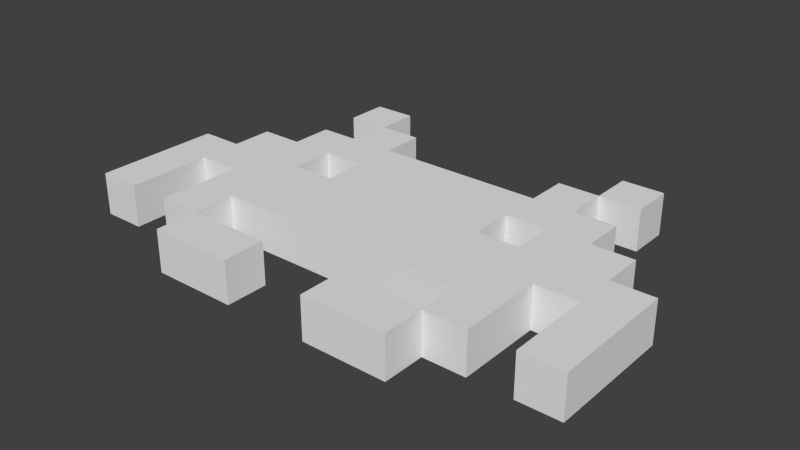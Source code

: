 # Source: alien1.blend  (saved by Blender 2.71.0; exported with 4.5.12 LTS)
import bpy
from mathutils import Matrix  # noqa: F401  (used for matrix-valued properties, if any)

bpy.ops.wm.read_factory_settings(use_empty=True)
scene = bpy.context.scene
scene.name = 'Scene'

# ---- collections
col_collection_1 = bpy.data.collections.new('Collection 1'); scene.collection.children.link(col_collection_1)

# ---- world
world_world = bpy.data.worlds.new('World'); scene.world = world_world
world_world.color = (0.05088, 0.05088, 0.05088)
world_world.use_sun_shadow = False
world_world.sun_shadow_jitter_overblur = 0.0
world_world.cycles.sampling_method = 'MANUAL'
world_world.cycles.sample_map_resolution = 256

# ---- meshes
me_plane = bpy.data.meshes.new('Plane')
me_plane.from_pydata([(3.0, -2.0, 0.0), (-2.0, 2.0, 0.0), (2.0, 2.0, 0.0), (-2.0, 3.0, 0.0), (2.0, 3.0, 0.0), (3.0, 3.0, 0.0), (-3.0, 3.0, 0.0), (-3.0, 4.0, 0.0), (-4.0, 4.0, 0.0), (-4.0, 3.0, 0.0), (-3.0, 2.0, 0.0), (-4.0, 2.0, 0.0), (-4.0, 1.0, 0.0), (-5.0, 1.0, 0.0), (-5.0, 0.0, 0.0), (-6.0, 0.0, 0.0), (3.0, 4.0, 0.0), (4.0, 4.0, 0.0), (4.0, 3.0, 0.0), (3.0, 2.0, 0.0), (4.0, 2.0, 0.0), (4.0, 1.0, 0.0), (5.0, 1.0, 0.0), (5.0, 0.0, 0.0), (6.0, 0.0, 0.0), (-2.0, 1.0, 0.0), (-3.0, 1.0, 0.0), (-3.0, 0.0, 0.0), (-2.0, 0.0, 0.0), (2.0, 1.0, 0.0), (3.0, 1.0, 0.0), (2.0, 0.0, 0.0), (3.0, 0.0, 0.0), (-6.0, -3.0, 0.0), (-5.0, -3.0, 0.0), (6.0, -3.0, 0.0), (5.0, -3.0, 0.0), (5.0, -1.0, 0.0), (-5.0, -1.0, 0.0), (-4.0, -1.0, 0.0), (-4.0, -3.0, 0.0), (4.0, -1.0, 0.0), (4.0, -3.0, 0.0), (3.0, -3.0, 0.0), (3.0, -4.0, 0.0), (1.0, -4.0, 0.0), (1.0, -3.0, 0.0), (-1.0, -3.0, 0.0), (-1.0, -4.0, 0.0), (-3.0, -4.0, 0.0), (-3.0, -3.0, 0.0), (-3.0, -2.0, 0.0), (3.0, -2.0, 1.0), (-2.0, 2.0, 1.0), (2.0, 2.0, 1.0), (-2.0, 3.0, 1.0), (2.0, 3.0, 1.0), (3.0, 3.0, 1.0), (-3.0, 3.0, 1.0), (-3.0, 4.0, 1.0), (-4.0, 4.0, 1.0), (-4.0, 3.0, 1.0), (-3.0, 2.0, 1.0), (-4.0, 2.0, 1.0), (-4.0, 1.0, 1.0), (-5.0, 1.0, 1.0), (-5.0, 0.0, 1.0), (-6.0, 0.0, 1.0), (3.0, 4.0, 1.0), (4.0, 4.0, 1.0), (4.0, 3.0, 1.0), (3.0, 2.0, 1.0), (4.0, 2.0, 1.0), (4.0, 1.0, 1.0), (5.0, 1.0, 1.0), (5.0, 0.0, 1.0), (6.0, 0.0, 1.0), (-2.0, 1.0, 1.0), (-3.0, 1.0, 1.0), (-3.0, 0.0, 1.0), (-2.0, 0.0, 1.0), (2.0, 1.0, 1.0), (3.0, 1.0, 1.0), (2.0, 0.0, 1.0), (3.0, 0.0, 1.0), (-6.0, -3.0, 1.0), (-5.0, -3.0, 1.0), (6.0, -3.0, 1.0), (5.0, -3.0, 1.0), (5.0, -1.0, 1.0), (-5.0, -1.0, 1.0), (-4.0, -1.0, 1.0), (-4.0, -3.0, 1.0), (4.0, -1.0, 1.0), (4.0, -3.0, 1.0), (3.0, -3.0, 1.0), (3.0, -4.0, 1.0), (1.0, -4.0, 1.0), (1.0, -3.0, 1.0), (-1.0, -3.0, 1.0), (-1.0, -4.0, 1.0), (-3.0, -4.0, 1.0), (-3.0, -3.0, 1.0), (-3.0, -2.0, 1.0)], [], [(7, 6, 9, 8), (49, 50, 47, 48), (46, 43, 44, 45), (16, 17, 18, 5), (10, 6, 3), (10, 3, 1), (2, 4, 5), (2, 5, 19), (12, 11, 10), (1, 26, 10), (2, 25, 1), (21, 30, 19), (20, 21, 19), (38, 33, 15), (14, 13, 12), (26, 27, 12), (26, 12, 10), (30, 2, 19), (32, 23, 41), (28, 25, 29), (25, 2, 29), (28, 29, 31), (29, 2, 30), (32, 30, 21), (22, 23, 21), (27, 14, 12), (14, 38, 15), (25, 26, 1), (27, 39, 14), (28, 51, 27), (31, 51, 28), (51, 39, 27), (23, 24, 37), (39, 38, 14), (32, 41, 0), (41, 23, 37), (37, 24, 35), (33, 38, 34), (40, 39, 51), (31, 32, 0), (51, 31, 0), (0, 41, 42), (36, 37, 35), (40, 51, 50), (43, 0, 42), (23, 32, 21), (59, 60, 61, 58), (101, 100, 99, 102), (98, 97, 96, 95), (68, 57, 70, 69), (62, 55, 58), (62, 53, 55), (54, 57, 56), (54, 71, 57), (64, 62, 63), (53, 62, 78), (54, 53, 77), (73, 71, 82), (72, 71, 73), (90, 67, 85), (66, 64, 65), (78, 64, 79), (78, 62, 64), (82, 71, 54), (84, 93, 75), (80, 81, 77), (77, 81, 54), (80, 83, 81), (81, 82, 54), (84, 73, 82), (74, 73, 75), (79, 64, 66), (66, 67, 90), (77, 53, 78), (79, 66, 91), (80, 79, 103), (83, 80, 103), (103, 79, 91), (75, 89, 76), (91, 66, 90), (84, 52, 93), (93, 89, 75), (89, 87, 76), (85, 86, 90), (92, 103, 91), (83, 52, 84), (103, 52, 83), (52, 94, 93), (88, 87, 89), (92, 102, 103), (95, 94, 52), (75, 73, 84), (13, 14, 66, 65), (44, 43, 95, 96), (28, 27, 79, 80), (7, 8, 60, 59), (47, 50, 102, 99), (20, 19, 71, 72), (34, 38, 90, 86), (14, 15, 67, 66), (43, 42, 94, 95), (27, 26, 78, 79), (8, 9, 61, 60), (50, 51, 103, 102), (21, 20, 72, 73), (38, 39, 91, 90), (5, 4, 56, 57), (42, 41, 93, 94), (29, 30, 82, 81), (9, 6, 58, 61), (51, 0, 52, 103), (22, 21, 73, 74), (4, 2, 54, 56), (39, 40, 92, 91), (41, 37, 89, 93), (16, 5, 57, 68), (31, 29, 81, 83), (6, 10, 62, 58), (0, 43, 95, 52), (23, 22, 74, 75), (2, 1, 53, 54), (40, 50, 102, 92), (37, 36, 88, 89), (17, 16, 68, 69), (32, 31, 83, 84), (43, 46, 98, 95), (10, 11, 63, 62), (24, 23, 75, 76), (50, 49, 101, 102), (1, 3, 55, 53), (36, 35, 87, 88), (18, 17, 69, 70), (30, 32, 84, 82), (11, 12, 64, 63), (46, 45, 97, 98), (26, 25, 77, 78), (3, 6, 58, 55), (49, 48, 100, 101), (35, 24, 76, 87), (5, 18, 70, 57), (15, 33, 85, 67), (12, 13, 65, 64), (45, 44, 96, 97), (25, 28, 80, 77), (6, 7, 59, 58), (48, 47, 99, 100), (19, 5, 57, 71), (33, 34, 86, 85)])
_uv = me_plane.uv_layers.new(name='UVMap')
_uv.uv.foreach_set('vector', [0.4417, 0.9374, 0.4417, 0.9994, 0.3796, 0.9994, 0.3796, 0.9374, 0.8096, 0.4364, 0.8096, 0.3743, 0.9338, 0.3743, 0.9338, 0.4364, 0.7464, 0.4985, 0.7464, 0.3743, 0.8085, 0.3743, 0.8085, 0.4985, 0.8717, 0.6248, 0.8096, 0.6248, 0.8096, 0.5628, 0.8717, 0.5628, 0.1868, 0.4364, 0.1868, 0.3743, 0.2488, 0.3743, 0.1868, 0.4364, 0.2488, 0.3743, 0.2488, 0.4364, 0.4971, 0.4364, 0.4971, 0.3743, 0.5591, 0.3743, 0.4971, 0.4364, 0.5591, 0.3743, 0.5591, 0.4364, 0.1247, 0.4985, 0.1247, 0.4364, 0.1868, 0.4364, 0.2488, 0.4364, 0.1868, 0.4985, 0.1868, 0.4364, 0.4971, 0.4364, 0.2488, 0.4985, 0.2488, 0.4364, 0.6212, 0.4985, 0.5591, 0.4985, 0.5591, 0.4364, 0.6212, 0.4364, 0.6212, 0.4985, 0.5591, 0.4364, 0.06262, 0.6226, 0.0005614, 0.7467, 0.0005577, 0.5605, 0.06262, 0.5605, 0.06262, 0.4985, 0.1247, 0.4985, 0.1868, 0.4985, 0.1868, 0.5605, 0.1247, 0.4985, 0.1868, 0.4985, 0.1247, 0.4985, 0.1868, 0.4364, 0.5591, 0.4985, 0.4971, 0.4364, 0.5591, 0.4364, 0.5591, 0.5605, 0.6833, 0.5605, 0.6212, 0.6226, 0.2488, 0.5605, 0.2488, 0.4985, 0.4971, 0.4985, 0.2488, 0.4985, 0.4971, 0.4364, 0.4971, 0.4985, 0.2488, 0.5605, 0.4971, 0.4985, 0.4971, 0.5605, 0.4971, 0.4985, 0.4971, 0.4364, 0.5591, 0.4985, 0.5591, 0.5605, 0.5591, 0.4985, 0.6212, 0.4985, 0.6833, 0.4985, 0.6833, 0.5605, 0.6212, 0.4985, 0.1868, 0.5605, 0.06262, 0.5605, 0.1247, 0.4985, 0.06262, 0.5605, 0.06262, 0.6226, 0.0005577, 0.5605, 0.2488, 0.4985, 0.1868, 0.4985, 0.2488, 0.4364, 0.1868, 0.5605, 0.1247, 0.6226, 0.06262, 0.5605, 0.2488, 0.5605, 0.1868, 0.6847, 0.1868, 0.5605, 0.4971, 0.5605, 0.1868, 0.6847, 0.2488, 0.5605, 0.1868, 0.6847, 0.1247, 0.6226, 0.1868, 0.5605, 0.6833, 0.5605, 0.7453, 0.5605, 0.6833, 0.6226, 0.1247, 0.6226, 0.06262, 0.6226, 0.06262, 0.5605, 0.5591, 0.5605, 0.6212, 0.6226, 0.5591, 0.6847, 0.6212, 0.6226, 0.6833, 0.5605, 0.6833, 0.6226, 0.6833, 0.6226, 0.7453, 0.5605, 0.7453, 0.7467, 0.0005614, 0.7467, 0.06262, 0.6226, 0.06263, 0.7467, 0.1247, 0.7467, 0.1247, 0.6226, 0.1868, 0.6847, 0.4971, 0.5605, 0.5591, 0.5605, 0.5591, 0.6847, 0.1868, 0.6847, 0.4971, 0.5605, 0.5591, 0.6847, 0.5591, 0.6847, 0.6212, 0.6226, 0.6212, 0.7467, 0.6833, 0.7467, 0.6833, 0.6226, 0.7453, 0.7467, 0.1247, 0.7467, 0.1868, 0.6847, 0.1868, 0.7467, 0.5591, 0.7467, 0.5591, 0.6847, 0.6212, 0.7467, 0.6833, 0.5605, 0.5591, 0.5605, 0.6212, 0.4985, 0.3153, 0.9994, 0.2533, 0.9994, 0.2533, 0.9374, 0.3153, 0.9374, 0.5636, 0.811, 0.6877, 0.811, 0.6877, 0.8731, 0.5636, 0.8731, 0.7464, 0.5616, 0.7464, 0.4996, 0.8706, 0.4996, 0.8706, 0.5616, 0.1269, 0.9363, 0.1269, 0.8742, 0.189, 0.8742, 0.189, 0.9363, 0.1867, 0.311, 0.2487, 0.3731, 0.1867, 0.373, 0.1867, 0.311, 0.2488, 0.311, 0.2487, 0.3731, 0.497, 0.3111, 0.5591, 0.3732, 0.497, 0.3732, 0.497, 0.3111, 0.5591, 0.3111, 0.5591, 0.3732, 0.1247, 0.2489, 0.1867, 0.311, 0.1246, 0.3109, 0.2488, 0.311, 0.1867, 0.311, 0.1867, 0.2489, 0.497, 0.3111, 0.2488, 0.311, 0.2488, 0.2489, 0.6212, 0.2491, 0.5591, 0.3111, 0.5591, 0.2491, 0.6211, 0.3112, 0.5591, 0.3111, 0.6212, 0.2491, 0.06266, 0.1247, 0.0005577, 0.1868, 0.0006588, 0.0005577, 0.06262, 0.1868, 0.1247, 0.2489, 0.06259, 0.2489, 0.1867, 0.2489, 0.1247, 0.2489, 0.1868, 0.1868, 0.1867, 0.2489, 0.1867, 0.311, 0.1247, 0.2489, 0.5591, 0.2491, 0.5591, 0.3111, 0.497, 0.3111, 0.5591, 0.187, 0.6212, 0.125, 0.6833, 0.1871, 0.2488, 0.1869, 0.497, 0.2491, 0.2488, 0.2489, 0.2488, 0.2489, 0.497, 0.2491, 0.497, 0.3111, 0.2488, 0.1869, 0.4971, 0.187, 0.497, 0.2491, 0.497, 0.2491, 0.5591, 0.2491, 0.497, 0.3111, 0.5591, 0.187, 0.6212, 0.2491, 0.5591, 0.2491, 0.6832, 0.2491, 0.6212, 0.2491, 0.6833, 0.1871, 0.1868, 0.1868, 0.1247, 0.2489, 0.06262, 0.1868, 0.06262, 0.1868, 0.0005577, 0.1868, 0.06266, 0.1247, 0.2488, 0.2489, 0.2488, 0.311, 0.1867, 0.2489, 0.1868, 0.1868, 0.06262, 0.1868, 0.1247, 0.1248, 0.2488, 0.1869, 0.1868, 0.1868, 0.1868, 0.06272, 0.4971, 0.187, 0.2488, 0.1869, 0.1868, 0.06272, 0.1868, 0.06272, 0.1868, 0.1868, 0.1247, 0.1248, 0.6833, 0.1871, 0.6833, 0.125, 0.7453, 0.1871, 0.1247, 0.1248, 0.06262, 0.1868, 0.06266, 0.1247, 0.5591, 0.187, 0.5592, 0.06289, 0.6212, 0.125, 0.6212, 0.125, 0.6833, 0.125, 0.6833, 0.1871, 0.6833, 0.125, 0.7454, 0.0009053, 0.7453, 0.1871, 0.0006588, 0.0005577, 0.06272, 0.0005918, 0.06266, 0.1247, 0.1248, 0.0006291, 0.1868, 0.06272, 0.1247, 0.1248, 0.4971, 0.187, 0.5592, 0.06289, 0.5591, 0.187, 0.1868, 0.06272, 0.5592, 0.06289, 0.4971, 0.187, 0.5592, 0.06289, 0.6213, 0.0008567, 0.6212, 0.125, 0.6833, 0.0008792, 0.7454, 0.0009053, 0.6833, 0.125, 0.1248, 0.0006291, 0.1868, 0.0006582, 0.1868, 0.06272, 0.5592, 0.0008287, 0.6213, 0.0008567, 0.5592, 0.06289, 0.6833, 0.1871, 0.6212, 0.2491, 0.5591, 0.187, 0.9981, 0.2522, 0.9981, 0.3142, 0.9361, 0.3142, 0.9361, 0.2522, 0.1901, 0.8742, 0.2522, 0.8742, 0.2522, 0.9363, 0.1901, 0.9363, 0.5049, 0.9994, 0.4428, 0.9994, 0.4428, 0.9374, 0.5049, 0.9374, 0.7576, 0.8742, 0.7576, 0.9363, 0.6955, 0.9363, 0.6955, 0.8742, 0.312, 0.8731, 0.1879, 0.8731, 0.1879, 0.811, 0.312, 0.811, 0.3785, 0.9363, 0.3165, 0.9363, 0.3165, 0.8742, 0.3785, 0.8742, 0.3131, 0.811, 0.4372, 0.811, 0.4372, 0.8731, 0.3131, 0.8731, 0.8717, 0.6259, 0.8717, 0.688, 0.8096, 0.688, 0.8096, 0.6259, 0.8717, 0.4996, 0.9338, 0.4996, 0.9338, 0.5616, 0.8717, 0.5616, 0.06374, 0.9374, 0.1258, 0.9374, 0.1258, 0.9994, 0.06374, 0.9994, 0.935, 0.0005577, 0.935, 0.06262, 0.8729, 0.06262, 0.8729, 0.0005577, 0.2533, 0.8742, 0.3153, 0.8742, 0.3153, 0.9363, 0.2533, 0.9363, 0.1269, 0.9374, 0.189, 0.9374, 0.189, 0.9994, 0.1269, 0.9994, 0.5692, 0.8742, 0.6312, 0.8742, 0.6312, 0.9363, 0.5692, 0.9363, 0.884, 0.8742, 0.884, 0.9363, 0.8219, 0.9363, 0.8219, 0.8742, 0.6888, 0.811, 0.813, 0.811, 0.813, 0.8731, 0.6888, 0.8731, 0.9349, 0.4375, 0.9969, 0.4375, 0.9969, 0.4996, 0.9349, 0.4996, 0.8851, 0.8742, 0.9471, 0.8742, 0.9471, 0.9363, 0.8851, 0.9363, 0.0005577, 0.7478, 0.3729, 0.7478, 0.3729, 0.8099, 0.0005577, 0.8099, 0.5049, 0.8742, 0.5049, 0.9363, 0.4428, 0.9363, 0.4428, 0.8742, 0.9969, 0.3743, 0.9969, 0.4364, 0.9349, 0.4364, 0.9349, 0.3743, 0.8085, 0.5628, 0.8085, 0.6869, 0.7464, 0.6869, 0.7464, 0.5628, 0.8097, 0.2522, 0.8718, 0.2522, 0.8718, 0.3142, 0.8097, 0.3142, 0.9338, 0.1258, 0.9338, 0.1879, 0.8718, 0.1879, 0.8718, 0.1258, 0.3165, 0.9374, 0.3785, 0.9374, 0.3785, 0.9994, 0.3165, 0.9994, 0.4417, 0.8742, 0.4417, 0.9363, 0.3796, 0.9363, 0.3796, 0.8742, 0.935, 0.2522, 0.935, 0.3142, 0.8729, 0.3142, 0.8729, 0.2522, 0.1901, 0.9374, 0.2522, 0.9374, 0.2522, 0.9994, 0.1901, 0.9994, 0.6223, 0.8099, 0.3741, 0.8099, 0.3741, 0.7478, 0.6223, 0.7478, 0.8773, 0.811, 0.9393, 0.811, 0.9393, 0.8731, 0.8773, 0.8731, 0.8086, 0.0005577, 0.8086, 0.1247, 0.7465, 0.1247, 0.7465, 0.0005577, 0.936, 0.7478, 0.936, 0.8099, 0.8739, 0.8099, 0.8739, 0.7478, 0.06262, 0.8742, 0.06262, 0.9363, 0.0005577, 0.9363, 0.0005577, 0.8742, 0.8086, 0.189, 0.8086, 0.3131, 0.7465, 0.3131, 0.7465, 0.189, 0.8208, 0.8742, 0.8208, 0.9363, 0.7587, 0.9363, 0.7587, 0.8742, 0.8718, 0.0005577, 0.8718, 0.06262, 0.8097, 0.06262, 0.8097, 0.0005577, 0.1258, 0.8742, 0.1258, 0.9363, 0.06374, 0.9363, 0.06374, 0.8742, 0.935, 0.1258, 0.997, 0.1258, 0.997, 0.1879, 0.935, 0.1879, 0.8107, 0.7478, 0.8728, 0.7478, 0.8728, 0.8099, 0.8107, 0.8099, 0.8141, 0.811, 0.8762, 0.811, 0.8762, 0.8731, 0.8141, 0.8731, 0.9992, 0.7478, 0.9992, 0.8099, 0.9371, 0.8099, 0.9371, 0.7478, 0.9981, 0.06262, 0.9361, 0.06262, 0.9361, 0.0005577, 0.9981, 0.0005577, 0.06262, 0.9994, 0.0005577, 0.9994, 0.0005577, 0.9374, 0.06262, 0.9374, 0.6324, 0.8742, 0.6944, 0.8742, 0.6944, 0.9363, 0.6324, 0.9363, 0.9349, 0.6259, 0.9349, 0.688, 0.8728, 0.688, 0.8728, 0.6259, 0.4384, 0.811, 0.5625, 0.811, 0.5625, 0.8731, 0.4384, 0.8731, 0.6234, 0.7478, 0.8096, 0.7478, 0.8096, 0.8099, 0.6234, 0.8099, 0.9361, 0.189, 0.9981, 0.189, 0.9981, 0.251, 0.9361, 0.251, 0.1868, 0.8731, 0.0005577, 0.8731, 0.0005577, 0.811, 0.1868, 0.811, 0.935, 0.251, 0.8729, 0.251, 0.8729, 0.189, 0.935, 0.189, 0.7465, 0.1258, 0.8707, 0.1258, 0.8707, 0.1879, 0.7465, 0.1879, 0.9981, 0.6259, 0.9981, 0.688, 0.936, 0.688, 0.936, 0.6259, 0.8728, 0.5628, 0.9349, 0.5628, 0.9349, 0.6248, 0.8728, 0.6248, 0.506, 0.8742, 0.5681, 0.8742, 0.5681, 0.9363, 0.506, 0.9363, 0.936, 0.5628, 0.9981, 0.5628, 0.9981, 0.6248, 0.936, 0.6248, 0.8097, 0.189, 0.8718, 0.189, 0.8718, 0.251, 0.8097, 0.251])
me_plane.use_remesh_preserve_volume = False
me_plane.use_remesh_preserve_attributes = False
me_plane.use_mirror_vertex_groups = False
me_plane.update()

# ---- objects
ob_alien = bpy.data.objects.new('Alien', me_plane)

# ---- transforms, parenting, visibility, modifiers, constraints
ob_alien.location = (0.0, 0.0, 0.0)
ob_alien.lineart.crease_threshold = 0.0

# ---- collection membership
col_collection_1.objects.link(ob_alien)

# ---- scene / render settings (as saved in the file)
scene.frame_start = 1; scene.frame_end = 250; scene.frame_set(1)
scene.render.engine = 'BLENDER_EEVEE_NEXT'
scene.render.resolution_percentage = 50
scene.render.dither_intensity = 0.0
scene.render.use_bake_selected_to_active = True
scene.cycles.use_denoising = False
scene.cycles.samples = 10
scene.cycles.sampling_pattern = 'TABULATED_SOBOL'
scene.cycles.light_sampling_threshold = 0.0
scene.cycles.use_adaptive_sampling = False
scene.cycles.use_light_tree = False
scene.cycles.blur_glossy = 0.0
scene.cycles.volume_bounces = 1
scene.cycles.pixel_filter_type = 'GAUSSIAN'
scene.cycles.sample_clamp_indirect = 0.0
scene.view_settings.view_transform = 'Standard'
bpy.context.view_layer.update()

# ---- added for rendering (the .blend has no active camera and no usable light): camera, sun
cam_auto = bpy.data.cameras.new('AutoCamera')
cam_auto.lens = 50.0
cam_auto.sensor_width = 36.0
cam_auto.clip_end = 1000.0
ob_auto_camera = bpy.data.objects.new('AutoCamera', cam_auto)
scene.collection.objects.link(ob_auto_camera)
ob_auto_camera.location = (13.3758, -16.051, 11.2007)
ob_auto_camera.rotation_euler = (1.09748, -7.21219e-08, 0.694738)
scene.camera = ob_auto_camera
light_auto_sun = bpy.data.lights.new('AutoSun', 'SUN')
light_auto_sun.energy = 3.0
light_auto_sun.angle = 0.0523599
ob_auto_sun = bpy.data.objects.new('AutoSun', light_auto_sun)
scene.collection.objects.link(ob_auto_sun)
ob_auto_sun.rotation_euler = (0.872665, 0.174533, 0.523599)
bpy.context.view_layer.update()
